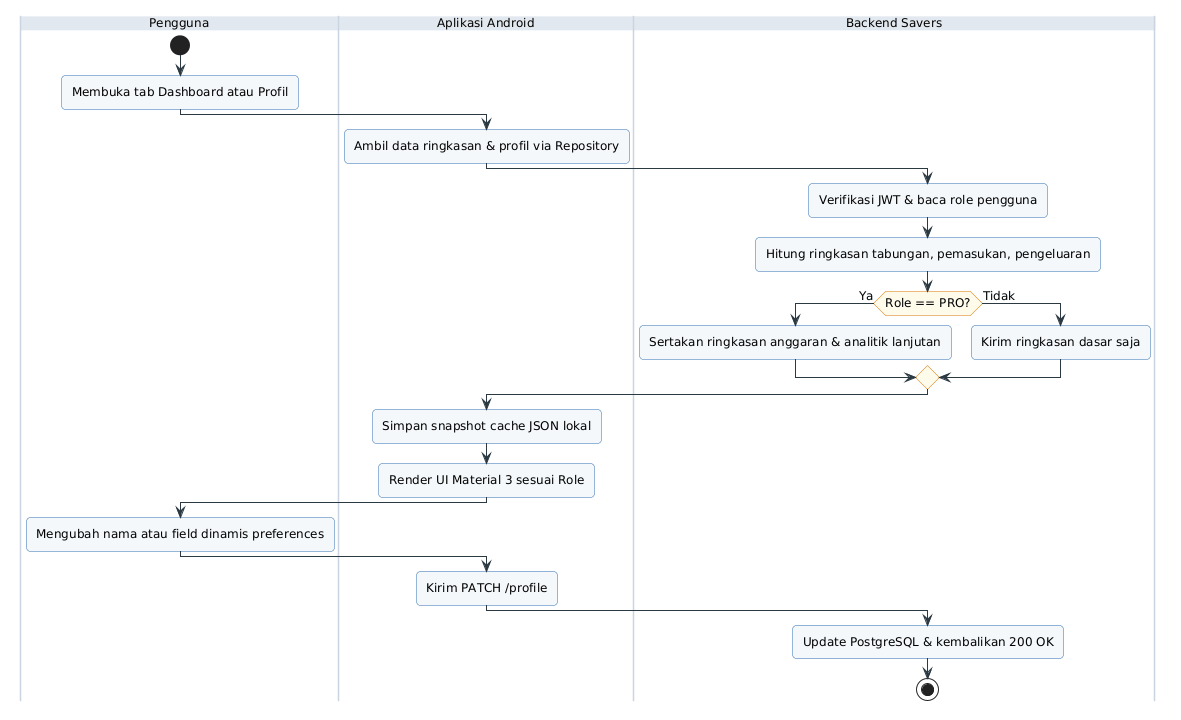

The diagram above was rendered by PlantUML. Its source (embedded in the PNG):
@startuml

skinparam backgroundColor #FFFFFF
skinparam defaultFontName SansSerif
skinparam defaultFontSize 12
skinparam shadowing false
skinparam roundcorner 8
skinparam ArrowColor #2B3A42
skinparam ActivityBackgroundColor #F4F8FB
skinparam ActivityBorderColor #2B6CB0
skinparam ActivityDiamondBackgroundColor #FFFBEB
skinparam ActivityDiamondBorderColor #D97706
skinparam SwimlaneBorderColor #CBD5E1
skinparam SwimlaneTitleBackgroundColor #E2E8F0
skinparam UsecaseBackgroundColor #F4F8FB
skinparam UsecaseBorderColor #2B6CB0
skinparam ActorBorderColor #1E293B
skinparam ActorBackgroundColor #E2E8F0

|Pengguna|
start
:Membuka tab Dashboard atau Profil;
|Aplikasi Android|
:Ambil data ringkasan & profil via Repository;
|Backend Savers|
:Verifikasi JWT & baca role pengguna;
:Hitung ringkasan tabungan, pemasukan, pengeluaran;
if (Role == PRO?) then (Ya)
  :Sertakan ringkasan anggaran & analitik lanjutan;
else (Tidak)
  :Kirim ringkasan dasar saja;
endif
|Aplikasi Android|
:Simpan snapshot cache JSON lokal;
:Render UI Material 3 sesuai Role;
|Pengguna|
:Mengubah nama atau field dinamis preferences;
|Aplikasi Android|
:Kirim PATCH /profile;
|Backend Savers|
:Update PostgreSQL & kembalikan 200 OK;
stop
@enduml